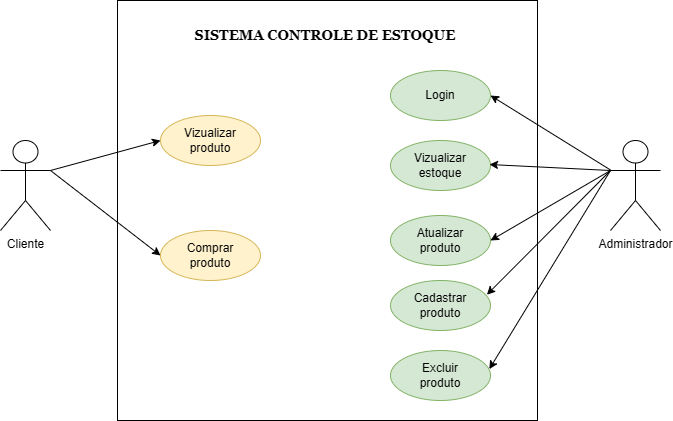

The diagram above was exported from draw.io. Its source (the exported page's mxGraphModel, read from the mxfile embedded in the PNG):
<mxGraphModel dx="1030" dy="562" grid="1" gridSize="10" guides="1" tooltips="1" connect="1" arrows="1" fold="1" page="1" pageScale="1" pageWidth="827" pageHeight="1169" math="0" shadow="0">
  <root>
    <mxCell id="0" />
    <mxCell id="1" parent="0" />
    <mxCell id="C32mvmd5zBnu0i_pVrb8-5" parent="1" style="whiteSpace=wrap;html=1;aspect=fixed;" value="" vertex="1">
      <mxGeometry height="420" width="420" x="227" y="370" as="geometry" />
    </mxCell>
    <mxCell id="C32mvmd5zBnu0i_pVrb8-8" parent="1" style="shape=umlActor;verticalLabelPosition=bottom;verticalAlign=top;html=1;outlineConnect=0;" value="Administrador" vertex="1">
      <mxGeometry height="90" width="50" x="720" y="510" as="geometry" />
    </mxCell>
    <mxCell id="C32mvmd5zBnu0i_pVrb8-9" parent="1" style="shape=umlActor;verticalLabelPosition=bottom;verticalAlign=top;html=1;outlineConnect=0;" value="Cliente" vertex="1">
      <mxGeometry height="90" width="50" x="110" y="510" as="geometry" />
    </mxCell>
    <mxCell id="C32mvmd5zBnu0i_pVrb8-10" parent="1" style="text;html=1;whiteSpace=wrap;strokeColor=none;fillColor=none;align=center;verticalAlign=middle;rounded=0;" value="&lt;h3&gt;&lt;b&gt;&lt;font face=&quot;Georgia&quot;&gt;SISTEMA CONTROLE DE ESTOQUE&lt;/font&gt;&lt;/b&gt;&lt;/h3&gt;" vertex="1">
      <mxGeometry height="30" width="330" x="270" y="390" as="geometry" />
    </mxCell>
    <mxCell id="C32mvmd5zBnu0i_pVrb8-11" parent="1" style="ellipse;whiteSpace=wrap;html=1;fillColor=#d5e8d4;strokeColor=#82b366;" value="" vertex="1">
      <mxGeometry height="50" width="100" x="500" y="440" as="geometry" />
    </mxCell>
    <mxCell id="C32mvmd5zBnu0i_pVrb8-21" parent="1" style="text;html=1;whiteSpace=wrap;strokeColor=none;fillColor=none;align=center;verticalAlign=middle;rounded=0;" value="Login" vertex="1">
      <mxGeometry height="30" width="60" x="520" y="450" as="geometry" />
    </mxCell>
    <mxCell id="C32mvmd5zBnu0i_pVrb8-24" parent="1" style="ellipse;whiteSpace=wrap;html=1;fillColor=#d5e8d4;strokeColor=#82b366;" value="" vertex="1">
      <mxGeometry height="50" width="100" x="500" y="510" as="geometry" />
    </mxCell>
    <mxCell id="C32mvmd5zBnu0i_pVrb8-25" parent="1" style="text;html=1;whiteSpace=wrap;strokeColor=none;fillColor=none;align=center;verticalAlign=middle;rounded=0;" value="Vizualizar estoque" vertex="1">
      <mxGeometry height="30" width="60" x="520" y="520" as="geometry" />
    </mxCell>
    <mxCell id="C32mvmd5zBnu0i_pVrb8-26" parent="1" style="ellipse;whiteSpace=wrap;html=1;fillColor=#d5e8d4;strokeColor=#82b366;" value="" vertex="1">
      <mxGeometry height="50" width="100" x="500" y="585" as="geometry" />
    </mxCell>
    <mxCell id="C32mvmd5zBnu0i_pVrb8-27" parent="1" style="text;html=1;whiteSpace=wrap;strokeColor=none;fillColor=none;align=center;verticalAlign=middle;rounded=0;" value="Atualizar produto" vertex="1">
      <mxGeometry height="30" width="60" x="520" y="595" as="geometry" />
    </mxCell>
    <mxCell id="C32mvmd5zBnu0i_pVrb8-28" parent="1" style="ellipse;whiteSpace=wrap;html=1;fillColor=#d5e8d4;strokeColor=#82b366;" value="" vertex="1">
      <mxGeometry height="50" width="100" x="500" y="650" as="geometry" />
    </mxCell>
    <mxCell id="C32mvmd5zBnu0i_pVrb8-29" parent="1" style="text;html=1;whiteSpace=wrap;strokeColor=none;fillColor=none;align=center;verticalAlign=middle;rounded=0;" value="Cadastrar produto" vertex="1">
      <mxGeometry height="30" width="60" x="520" y="660" as="geometry" />
    </mxCell>
    <mxCell id="C32mvmd5zBnu0i_pVrb8-30" parent="1" style="ellipse;whiteSpace=wrap;html=1;fillColor=#d5e8d4;strokeColor=#82b366;" value="" vertex="1">
      <mxGeometry height="50" width="100" x="500" y="720" as="geometry" />
    </mxCell>
    <mxCell id="C32mvmd5zBnu0i_pVrb8-31" parent="1" style="text;html=1;whiteSpace=wrap;strokeColor=none;fillColor=none;align=center;verticalAlign=middle;rounded=0;" value="Excluir produto" vertex="1">
      <mxGeometry height="30" width="60" x="520" y="730" as="geometry" />
    </mxCell>
    <mxCell id="C32mvmd5zBnu0i_pVrb8-32" edge="1" parent="1" source="C32mvmd5zBnu0i_pVrb8-8" style="endArrow=classic;html=1;rounded=0;entryX=1;entryY=0.5;entryDx=0;entryDy=0;" target="C32mvmd5zBnu0i_pVrb8-11" value="">
      <mxGeometry height="50" relative="1" width="50" as="geometry">
        <mxPoint x="430" y="600" as="sourcePoint" />
        <mxPoint x="480" y="550" as="targetPoint" />
      </mxGeometry>
    </mxCell>
    <mxCell id="C32mvmd5zBnu0i_pVrb8-33" edge="1" parent="1" source="C32mvmd5zBnu0i_pVrb8-8" style="endArrow=classic;html=1;rounded=0;entryX=0.988;entryY=0.724;entryDx=0;entryDy=0;entryPerimeter=0;exitX=0;exitY=0.3333333333333333;exitDx=0;exitDy=0;exitPerimeter=0;" value="">
      <mxGeometry height="50" relative="1" width="50" as="geometry">
        <mxPoint x="720" y="600" as="sourcePoint" />
        <mxPoint x="599" y="534" as="targetPoint" />
      </mxGeometry>
    </mxCell>
    <mxCell id="C32mvmd5zBnu0i_pVrb8-34" edge="1" parent="1" source="C32mvmd5zBnu0i_pVrb8-8" style="endArrow=classic;html=1;rounded=0;entryX=1;entryY=0.5;entryDx=0;entryDy=0;exitX=0;exitY=0.3333333333333333;exitDx=0;exitDy=0;exitPerimeter=0;" target="C32mvmd5zBnu0i_pVrb8-26" value="">
      <mxGeometry height="50" relative="1" width="50" as="geometry">
        <mxPoint x="721" y="613" as="sourcePoint" />
        <mxPoint x="600" y="607" as="targetPoint" />
      </mxGeometry>
    </mxCell>
    <mxCell id="C32mvmd5zBnu0i_pVrb8-37" edge="1" parent="1" style="endArrow=classic;html=1;rounded=0;entryX=0.964;entryY=0.284;entryDx=0;entryDy=0;entryPerimeter=0;" target="C32mvmd5zBnu0i_pVrb8-28" value="">
      <mxGeometry height="50" relative="1" width="50" as="geometry">
        <mxPoint x="720" y="540" as="sourcePoint" />
        <mxPoint x="600" y="670" as="targetPoint" />
      </mxGeometry>
    </mxCell>
    <mxCell id="C32mvmd5zBnu0i_pVrb8-38" edge="1" parent="1" source="C32mvmd5zBnu0i_pVrb8-8" style="endArrow=classic;html=1;rounded=0;entryX=0.988;entryY=0.372;entryDx=0;entryDy=0;exitX=0;exitY=0.3333333333333333;exitDx=0;exitDy=0;exitPerimeter=0;entryPerimeter=0;" target="C32mvmd5zBnu0i_pVrb8-30" value="">
      <mxGeometry height="50" relative="1" width="50" as="geometry">
        <mxPoint x="720" y="610" as="sourcePoint" />
        <mxPoint x="600" y="740" as="targetPoint" />
      </mxGeometry>
    </mxCell>
    <mxCell id="C32mvmd5zBnu0i_pVrb8-50" parent="1" style="ellipse;whiteSpace=wrap;html=1;fillColor=#fff2cc;strokeColor=#d6b656;" value="" vertex="1">
      <mxGeometry height="50" width="100" x="270" y="485" as="geometry" />
    </mxCell>
    <mxCell id="C32mvmd5zBnu0i_pVrb8-51" parent="1" style="text;html=1;whiteSpace=wrap;strokeColor=none;fillColor=none;align=center;verticalAlign=middle;rounded=0;" value="Vizualizar produto" vertex="1">
      <mxGeometry height="30" width="60" x="290" y="495" as="geometry" />
    </mxCell>
    <mxCell id="C32mvmd5zBnu0i_pVrb8-52" parent="1" style="ellipse;whiteSpace=wrap;html=1;fillColor=#fff2cc;strokeColor=#d6b656;" value="" vertex="1">
      <mxGeometry height="50" width="100" x="270" y="600" as="geometry" />
    </mxCell>
    <mxCell id="C32mvmd5zBnu0i_pVrb8-53" parent="1" style="text;html=1;whiteSpace=wrap;strokeColor=none;fillColor=none;align=center;verticalAlign=middle;rounded=0;" value="Comprar produto" vertex="1">
      <mxGeometry height="30" width="60" x="290" y="610" as="geometry" />
    </mxCell>
    <mxCell id="C32mvmd5zBnu0i_pVrb8-56" edge="1" parent="1" source="C32mvmd5zBnu0i_pVrb8-9" style="endArrow=classic;html=1;rounded=0;entryX=0;entryY=0.5;entryDx=0;entryDy=0;exitX=1;exitY=0.3333333333333333;exitDx=0;exitDy=0;exitPerimeter=0;" target="C32mvmd5zBnu0i_pVrb8-50" value="">
      <mxGeometry height="50" relative="1" width="50" as="geometry">
        <mxPoint x="160" y="540" as="sourcePoint" />
        <mxPoint x="210" y="490" as="targetPoint" />
      </mxGeometry>
    </mxCell>
    <mxCell id="C32mvmd5zBnu0i_pVrb8-58" edge="1" parent="1" source="C32mvmd5zBnu0i_pVrb8-9" style="endArrow=classic;html=1;rounded=0;entryX=0;entryY=0.5;entryDx=0;entryDy=0;exitX=1;exitY=0.3333333333333333;exitDx=0;exitDy=0;exitPerimeter=0;" target="C32mvmd5zBnu0i_pVrb8-52" value="">
      <mxGeometry height="50" relative="1" width="50" as="geometry">
        <mxPoint x="177" y="575" as="sourcePoint" />
        <mxPoint x="227" y="525" as="targetPoint" />
      </mxGeometry>
    </mxCell>
  </root>
</mxGraphModel>